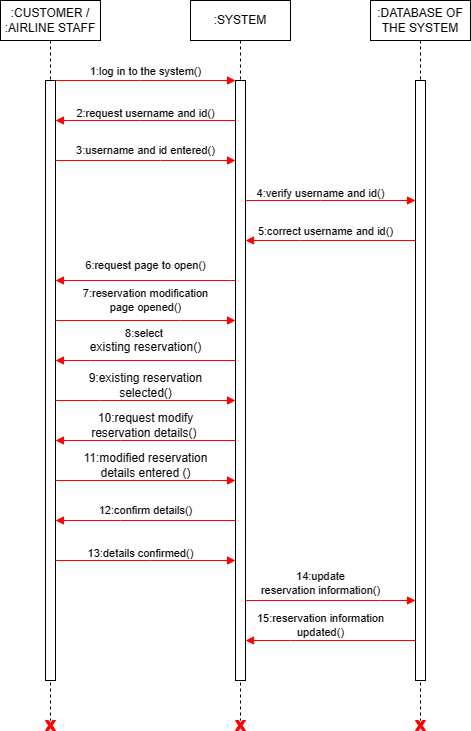

The diagram above was exported from draw.io. Its source (the exported page's mxGraphModel, read from the mxfile embedded in the PNG):
<mxGraphModel dx="1050" dy="541" grid="0" gridSize="10" guides="1" tooltips="1" connect="1" arrows="1" fold="1" page="1" pageScale="1" pageWidth="850" pageHeight="1100" background="#ffffff" math="0" shadow="0">
  <root>
    <mxCell id="0" />
    <mxCell id="1" parent="0" />
    <mxCell id="aM9ryv3xv72pqoxQDRHE-1" value=":CUSTOMER /&lt;br&gt;:AIRLINE STAFF" style="shape=umlLifeline;perimeter=lifelinePerimeter;whiteSpace=wrap;html=1;container=0;dropTarget=0;collapsible=0;recursiveResize=0;outlineConnect=0;portConstraint=eastwest;newEdgeStyle={&quot;edgeStyle&quot;:&quot;elbowEdgeStyle&quot;,&quot;elbow&quot;:&quot;vertical&quot;,&quot;curved&quot;:0,&quot;rounded&quot;:0};" parent="1" vertex="1">
      <mxGeometry x="40" y="40" width="100" height="720" as="geometry" />
    </mxCell>
    <mxCell id="aM9ryv3xv72pqoxQDRHE-2" value="" style="html=1;points=[];perimeter=orthogonalPerimeter;outlineConnect=0;targetShapes=umlLifeline;portConstraint=eastwest;newEdgeStyle={&quot;edgeStyle&quot;:&quot;elbowEdgeStyle&quot;,&quot;elbow&quot;:&quot;vertical&quot;,&quot;curved&quot;:0,&quot;rounded&quot;:0};" parent="aM9ryv3xv72pqoxQDRHE-1" vertex="1">
      <mxGeometry x="45" y="80" width="10" height="600" as="geometry" />
    </mxCell>
    <mxCell id="aM9ryv3xv72pqoxQDRHE-5" value=":SYSTEM" style="shape=umlLifeline;perimeter=lifelinePerimeter;whiteSpace=wrap;html=1;container=0;dropTarget=0;collapsible=0;recursiveResize=0;outlineConnect=0;portConstraint=eastwest;newEdgeStyle={&quot;edgeStyle&quot;:&quot;elbowEdgeStyle&quot;,&quot;elbow&quot;:&quot;vertical&quot;,&quot;curved&quot;:0,&quot;rounded&quot;:0};" parent="1" vertex="1">
      <mxGeometry x="230" y="40" width="100" height="720" as="geometry" />
    </mxCell>
    <mxCell id="aM9ryv3xv72pqoxQDRHE-6" value="" style="html=1;points=[];perimeter=orthogonalPerimeter;outlineConnect=0;targetShapes=umlLifeline;portConstraint=eastwest;newEdgeStyle={&quot;edgeStyle&quot;:&quot;elbowEdgeStyle&quot;,&quot;elbow&quot;:&quot;vertical&quot;,&quot;curved&quot;:0,&quot;rounded&quot;:0};" parent="aM9ryv3xv72pqoxQDRHE-5" vertex="1">
      <mxGeometry x="45" y="80" width="10" height="600" as="geometry" />
    </mxCell>
    <mxCell id="aM9ryv3xv72pqoxQDRHE-7" value="1:log in to the system()" style="html=1;verticalAlign=bottom;endArrow=block;edgeStyle=elbowEdgeStyle;elbow=vertical;curved=0;rounded=0;strokeColor=#ff0000;" parent="1" source="aM9ryv3xv72pqoxQDRHE-2" target="aM9ryv3xv72pqoxQDRHE-6" edge="1">
      <mxGeometry relative="1" as="geometry">
        <mxPoint x="100" y="120" as="sourcePoint" />
        <Array as="points">
          <mxPoint x="180" y="120" />
        </Array>
        <mxPoint as="offset" />
      </mxGeometry>
    </mxCell>
    <mxCell id="46ZhOzY35Y5CYTVkruEo-2" value=":DATABASE OF THE SYSTEM" style="shape=umlLifeline;perimeter=lifelinePerimeter;whiteSpace=wrap;html=1;container=0;dropTarget=0;collapsible=0;recursiveResize=0;outlineConnect=0;portConstraint=eastwest;newEdgeStyle={&quot;edgeStyle&quot;:&quot;elbowEdgeStyle&quot;,&quot;elbow&quot;:&quot;vertical&quot;,&quot;curved&quot;:0,&quot;rounded&quot;:0};" parent="1" vertex="1">
      <mxGeometry x="410" y="40" width="100" height="720" as="geometry" />
    </mxCell>
    <mxCell id="46ZhOzY35Y5CYTVkruEo-3" value="" style="html=1;points=[];perimeter=orthogonalPerimeter;outlineConnect=0;targetShapes=umlLifeline;portConstraint=eastwest;newEdgeStyle={&quot;edgeStyle&quot;:&quot;elbowEdgeStyle&quot;,&quot;elbow&quot;:&quot;vertical&quot;,&quot;curved&quot;:0,&quot;rounded&quot;:0};" parent="46ZhOzY35Y5CYTVkruEo-2" vertex="1">
      <mxGeometry x="45" y="80" width="10" height="600" as="geometry" />
    </mxCell>
    <mxCell id="46ZhOzY35Y5CYTVkruEo-6" style="edgeStyle=elbowEdgeStyle;shape=connector;curved=0;rounded=0;orthogonalLoop=1;jettySize=auto;elbow=vertical;html=1;labelBackgroundColor=default;strokeColor=#ff0000;fontFamily=Helvetica;fontSize=11;fontColor=default;endArrow=block;" parent="1" source="aM9ryv3xv72pqoxQDRHE-6" target="aM9ryv3xv72pqoxQDRHE-2" edge="1">
      <mxGeometry relative="1" as="geometry">
        <mxPoint x="100" y="160" as="targetPoint" />
        <Array as="points">
          <mxPoint x="180" y="160" />
        </Array>
      </mxGeometry>
    </mxCell>
    <mxCell id="46ZhOzY35Y5CYTVkruEo-8" value="2:request username and id()" style="text;html=1;align=center;verticalAlign=middle;resizable=0;points=[];autosize=1;strokeColor=none;fillColor=none;fontSize=11;fontFamily=Helvetica;fontColor=default;" parent="1" vertex="1">
      <mxGeometry x="105" y="138" width="160" height="30" as="geometry" />
    </mxCell>
    <mxCell id="46ZhOzY35Y5CYTVkruEo-9" style="edgeStyle=elbowEdgeStyle;shape=connector;curved=0;rounded=0;orthogonalLoop=1;jettySize=auto;elbow=vertical;html=1;labelBackgroundColor=default;strokeColor=#ff0000;fontFamily=Helvetica;fontSize=11;fontColor=default;endArrow=block;" parent="1" source="aM9ryv3xv72pqoxQDRHE-2" target="aM9ryv3xv72pqoxQDRHE-6" edge="1">
      <mxGeometry relative="1" as="geometry">
        <mxPoint x="270" y="200" as="targetPoint" />
        <Array as="points">
          <mxPoint x="200" y="200" />
        </Array>
      </mxGeometry>
    </mxCell>
    <mxCell id="46ZhOzY35Y5CYTVkruEo-10" value="3:username and id entered()" style="text;html=1;align=center;verticalAlign=middle;resizable=0;points=[];autosize=1;strokeColor=none;fillColor=none;fontSize=11;fontFamily=Helvetica;fontColor=default;" parent="1" vertex="1">
      <mxGeometry x="105" y="175" width="160" height="30" as="geometry" />
    </mxCell>
    <mxCell id="46ZhOzY35Y5CYTVkruEo-11" style="edgeStyle=elbowEdgeStyle;shape=connector;curved=0;rounded=0;orthogonalLoop=1;jettySize=auto;elbow=vertical;html=1;labelBackgroundColor=default;strokeColor=#ff0000;fontFamily=Helvetica;fontSize=11;fontColor=default;endArrow=block;" parent="1" source="aM9ryv3xv72pqoxQDRHE-6" target="46ZhOzY35Y5CYTVkruEo-3" edge="1">
      <mxGeometry relative="1" as="geometry">
        <Array as="points">
          <mxPoint x="360" y="240" />
        </Array>
      </mxGeometry>
    </mxCell>
    <mxCell id="46ZhOzY35Y5CYTVkruEo-12" value="4:verify username and id()" style="text;html=1;align=center;verticalAlign=middle;resizable=0;points=[];autosize=1;strokeColor=none;fillColor=none;fontSize=11;fontFamily=Helvetica;fontColor=default;" parent="1" vertex="1">
      <mxGeometry x="285" y="218" width="150" height="30" as="geometry" />
    </mxCell>
    <mxCell id="46ZhOzY35Y5CYTVkruEo-13" style="edgeStyle=elbowEdgeStyle;shape=connector;curved=0;rounded=0;orthogonalLoop=1;jettySize=auto;elbow=vertical;html=1;labelBackgroundColor=default;strokeColor=#ff0000;fontFamily=Helvetica;fontSize=11;fontColor=default;endArrow=block;" parent="1" source="46ZhOzY35Y5CYTVkruEo-3" target="aM9ryv3xv72pqoxQDRHE-6" edge="1">
      <mxGeometry relative="1" as="geometry">
        <Array as="points">
          <mxPoint x="340" y="280" />
        </Array>
      </mxGeometry>
    </mxCell>
    <mxCell id="46ZhOzY35Y5CYTVkruEo-14" value="5:correct username and id()" style="edgeLabel;html=1;align=center;verticalAlign=middle;resizable=0;points=[];fontSize=11;fontFamily=Helvetica;fontColor=default;" parent="46ZhOzY35Y5CYTVkruEo-13" vertex="1" connectable="0">
      <mxGeometry x="0.1179" y="-3" relative="1" as="geometry">
        <mxPoint x="4" y="-7" as="offset" />
      </mxGeometry>
    </mxCell>
    <mxCell id="46ZhOzY35Y5CYTVkruEo-15" style="edgeStyle=elbowEdgeStyle;shape=connector;curved=0;rounded=0;orthogonalLoop=1;jettySize=auto;elbow=vertical;html=1;labelBackgroundColor=default;strokeColor=#ff0000;fontFamily=Helvetica;fontSize=11;fontColor=default;endArrow=block;" parent="1" source="aM9ryv3xv72pqoxQDRHE-6" target="aM9ryv3xv72pqoxQDRHE-2" edge="1">
      <mxGeometry relative="1" as="geometry">
        <Array as="points">
          <mxPoint x="270" y="320" />
          <mxPoint x="220" y="360" />
          <mxPoint x="240" y="320" />
        </Array>
      </mxGeometry>
    </mxCell>
    <mxCell id="46ZhOzY35Y5CYTVkruEo-17" value="7:reservation modification &lt;br&gt;page opened()" style="text;html=1;align=center;verticalAlign=middle;resizable=0;points=[];autosize=1;strokeColor=none;fillColor=none;fontSize=11;fontFamily=Helvetica;fontColor=default;" parent="1" vertex="1">
      <mxGeometry x="110" y="320" width="150" height="40" as="geometry" />
    </mxCell>
    <mxCell id="46ZhOzY35Y5CYTVkruEo-19" value="6:request page to open()" style="text;html=1;align=center;verticalAlign=middle;resizable=0;points=[];autosize=1;strokeColor=none;fillColor=none;fontSize=11;fontFamily=Helvetica;fontColor=default;" parent="1" vertex="1">
      <mxGeometry x="115" y="290" width="140" height="30" as="geometry" />
    </mxCell>
    <mxCell id="46ZhOzY35Y5CYTVkruEo-21" style="edgeStyle=elbowEdgeStyle;shape=connector;curved=0;rounded=0;orthogonalLoop=1;jettySize=auto;elbow=vertical;html=1;labelBackgroundColor=default;strokeColor=#ff0000;fontFamily=Helvetica;fontSize=11;fontColor=default;endArrow=block;" parent="1" source="aM9ryv3xv72pqoxQDRHE-2" target="aM9ryv3xv72pqoxQDRHE-6" edge="1">
      <mxGeometry relative="1" as="geometry">
        <Array as="points">
          <mxPoint x="220" y="360" />
        </Array>
      </mxGeometry>
    </mxCell>
    <mxCell id="46ZhOzY35Y5CYTVkruEo-22" style="edgeStyle=elbowEdgeStyle;shape=connector;curved=0;rounded=0;orthogonalLoop=1;jettySize=auto;elbow=vertical;html=1;labelBackgroundColor=default;strokeColor=#ff0000;fontFamily=Helvetica;fontSize=11;fontColor=default;endArrow=block;" parent="1" source="aM9ryv3xv72pqoxQDRHE-6" target="aM9ryv3xv72pqoxQDRHE-2" edge="1">
      <mxGeometry relative="1" as="geometry">
        <mxPoint x="150" y="401.53846153846143" as="targetPoint" />
        <Array as="points">
          <mxPoint x="130" y="400" />
        </Array>
      </mxGeometry>
    </mxCell>
    <mxCell id="46ZhOzY35Y5CYTVkruEo-23" value="8:select&amp;nbsp;&lt;br&gt;&lt;span style=&quot;font-size: 12px;&quot;&gt;existing reservation()&lt;/span&gt;" style="text;html=1;align=center;verticalAlign=middle;resizable=0;points=[];autosize=1;strokeColor=none;fillColor=none;fontSize=11;fontFamily=Helvetica;fontColor=default;" parent="1" vertex="1">
      <mxGeometry x="120" y="360" width="130" height="40" as="geometry" />
    </mxCell>
    <mxCell id="46ZhOzY35Y5CYTVkruEo-24" style="edgeStyle=elbowEdgeStyle;shape=connector;curved=0;rounded=0;orthogonalLoop=1;jettySize=auto;elbow=vertical;html=1;labelBackgroundColor=default;strokeColor=#ff0000;fontFamily=Helvetica;fontSize=11;fontColor=default;endArrow=block;" parent="1" source="aM9ryv3xv72pqoxQDRHE-2" target="aM9ryv3xv72pqoxQDRHE-6" edge="1">
      <mxGeometry relative="1" as="geometry">
        <Array as="points">
          <mxPoint x="140" y="440" />
        </Array>
      </mxGeometry>
    </mxCell>
    <mxCell id="46ZhOzY35Y5CYTVkruEo-25" value="&lt;span style=&quot;font-size: 12px;&quot;&gt;9:existing reservation&lt;br&gt;&amp;nbsp;selected()&amp;nbsp;&lt;/span&gt;" style="text;html=1;align=center;verticalAlign=middle;resizable=0;points=[];autosize=1;strokeColor=none;fillColor=none;fontSize=11;fontFamily=Helvetica;fontColor=default;" parent="1" vertex="1">
      <mxGeometry x="115" y="405" width="140" height="40" as="geometry" />
    </mxCell>
    <mxCell id="46ZhOzY35Y5CYTVkruEo-29" style="edgeStyle=elbowEdgeStyle;shape=connector;curved=0;rounded=0;orthogonalLoop=1;jettySize=auto;elbow=vertical;html=1;labelBackgroundColor=default;strokeColor=#ff0000;fontFamily=Helvetica;fontSize=11;fontColor=default;endArrow=block;" parent="1" source="aM9ryv3xv72pqoxQDRHE-6" target="aM9ryv3xv72pqoxQDRHE-2" edge="1">
      <mxGeometry relative="1" as="geometry">
        <mxPoint x="90" y="480" as="targetPoint" />
        <Array as="points">
          <mxPoint x="160" y="480" />
          <mxPoint x="120" y="470" />
        </Array>
      </mxGeometry>
    </mxCell>
    <mxCell id="46ZhOzY35Y5CYTVkruEo-30" value="&lt;font style=&quot;font-size: 12px;&quot;&gt;10:request modify&lt;br style=&quot;border-color: var(--border-color);&quot;&gt;reservation details()&amp;nbsp;&lt;/font&gt;" style="text;html=1;align=center;verticalAlign=middle;resizable=0;points=[];autosize=1;strokeColor=none;fillColor=none;fontSize=11;fontFamily=Helvetica;fontColor=default;" parent="1" vertex="1">
      <mxGeometry x="120" y="445" width="130" height="40" as="geometry" />
    </mxCell>
    <mxCell id="46ZhOzY35Y5CYTVkruEo-33" style="edgeStyle=elbowEdgeStyle;shape=connector;curved=0;rounded=0;orthogonalLoop=1;jettySize=auto;elbow=vertical;html=1;labelBackgroundColor=default;strokeColor=#ff0000;fontFamily=Helvetica;fontSize=11;fontColor=default;endArrow=block;" parent="1" source="aM9ryv3xv72pqoxQDRHE-2" target="aM9ryv3xv72pqoxQDRHE-6" edge="1">
      <mxGeometry relative="1" as="geometry">
        <mxPoint x="100" y="520" as="sourcePoint" />
        <mxPoint x="277.2500000000001" y="520.0018918918919" as="targetPoint" />
        <Array as="points">
          <mxPoint x="250" y="520" />
        </Array>
      </mxGeometry>
    </mxCell>
    <mxCell id="46ZhOzY35Y5CYTVkruEo-34" value="&lt;font style=&quot;font-size: 12px;&quot;&gt;11:modified reservation &lt;br&gt;details entered ()&lt;/font&gt;" style="text;html=1;align=center;verticalAlign=middle;resizable=0;points=[];autosize=1;strokeColor=none;fillColor=none;fontSize=11;fontFamily=Helvetica;fontColor=default;" parent="1" vertex="1">
      <mxGeometry x="110" y="485" width="150" height="40" as="geometry" />
    </mxCell>
    <mxCell id="46ZhOzY35Y5CYTVkruEo-35" style="edgeStyle=elbowEdgeStyle;shape=connector;curved=0;rounded=0;orthogonalLoop=1;jettySize=auto;elbow=vertical;html=1;labelBackgroundColor=default;strokeColor=#ff0000;fontFamily=Helvetica;fontSize=11;fontColor=default;endArrow=block;" parent="1" source="aM9ryv3xv72pqoxQDRHE-6" target="aM9ryv3xv72pqoxQDRHE-2" edge="1">
      <mxGeometry relative="1" as="geometry">
        <Array as="points">
          <mxPoint x="160" y="560" />
        </Array>
      </mxGeometry>
    </mxCell>
    <mxCell id="46ZhOzY35Y5CYTVkruEo-36" value="12:confirm details()" style="text;html=1;align=center;verticalAlign=middle;resizable=0;points=[];autosize=1;strokeColor=none;fillColor=none;fontSize=11;fontFamily=Helvetica;fontColor=default;" parent="1" vertex="1">
      <mxGeometry x="125" y="535" width="120" height="30" as="geometry" />
    </mxCell>
    <mxCell id="46ZhOzY35Y5CYTVkruEo-37" style="edgeStyle=elbowEdgeStyle;shape=connector;curved=0;rounded=0;orthogonalLoop=1;jettySize=auto;elbow=vertical;html=1;labelBackgroundColor=default;strokeColor=#ff0000;fontFamily=Helvetica;fontSize=11;fontColor=default;endArrow=block;" parent="1" source="aM9ryv3xv72pqoxQDRHE-2" target="aM9ryv3xv72pqoxQDRHE-6" edge="1">
      <mxGeometry relative="1" as="geometry">
        <Array as="points">
          <mxPoint x="190" y="600" />
        </Array>
      </mxGeometry>
    </mxCell>
    <mxCell id="46ZhOzY35Y5CYTVkruEo-38" value="13:details confirmed()" style="text;html=1;align=center;verticalAlign=middle;resizable=0;points=[];autosize=1;strokeColor=none;fillColor=none;fontSize=11;fontFamily=Helvetica;fontColor=default;" parent="1" vertex="1">
      <mxGeometry x="115" y="578" width="130" height="30" as="geometry" />
    </mxCell>
    <mxCell id="46ZhOzY35Y5CYTVkruEo-39" style="edgeStyle=elbowEdgeStyle;shape=connector;curved=0;rounded=0;orthogonalLoop=1;jettySize=auto;elbow=vertical;html=1;labelBackgroundColor=default;strokeColor=#ff0000;fontFamily=Helvetica;fontSize=11;fontColor=default;endArrow=block;" parent="1" source="aM9ryv3xv72pqoxQDRHE-6" target="46ZhOzY35Y5CYTVkruEo-3" edge="1">
      <mxGeometry relative="1" as="geometry">
        <Array as="points">
          <mxPoint x="420" y="640" />
          <mxPoint x="390" y="600" />
        </Array>
      </mxGeometry>
    </mxCell>
    <mxCell id="46ZhOzY35Y5CYTVkruEo-40" value="14:update &lt;br&gt;reservation information()" style="text;html=1;align=center;verticalAlign=middle;resizable=0;points=[];autosize=1;strokeColor=none;fillColor=none;fontSize=11;fontFamily=Helvetica;fontColor=default;" parent="1" vertex="1">
      <mxGeometry x="290" y="603" width="140" height="40" as="geometry" />
    </mxCell>
    <mxCell id="46ZhOzY35Y5CYTVkruEo-41" style="edgeStyle=elbowEdgeStyle;shape=connector;curved=0;rounded=0;orthogonalLoop=1;jettySize=auto;elbow=vertical;html=1;labelBackgroundColor=default;strokeColor=#ff0000;fontFamily=Helvetica;fontSize=11;fontColor=default;endArrow=block;" parent="1" source="46ZhOzY35Y5CYTVkruEo-3" target="aM9ryv3xv72pqoxQDRHE-6" edge="1">
      <mxGeometry relative="1" as="geometry">
        <Array as="points">
          <mxPoint x="330" y="680" />
        </Array>
      </mxGeometry>
    </mxCell>
    <mxCell id="46ZhOzY35Y5CYTVkruEo-42" value="15:reservation information&lt;br&gt;updated()" style="text;html=1;align=center;verticalAlign=middle;resizable=0;points=[];autosize=1;strokeColor=none;fillColor=none;fontSize=11;fontFamily=Helvetica;fontColor=default;" parent="1" vertex="1">
      <mxGeometry x="285" y="645" width="150" height="40" as="geometry" />
    </mxCell>
    <mxCell id="46ZhOzY35Y5CYTVkruEo-43" value="" style="verticalLabelPosition=bottom;verticalAlign=top;html=1;shape=mxgraph.basic.x;fontFamily=Helvetica;fontSize=11;fontColor=default;strokeColor=#FF0000;gradientColor=none;gradientDirection=radial;fillColor=#fa0000;" parent="1" vertex="1">
      <mxGeometry x="85" y="760" width="10" height="10" as="geometry" />
    </mxCell>
    <mxCell id="46ZhOzY35Y5CYTVkruEo-44" value="" style="verticalLabelPosition=bottom;verticalAlign=top;html=1;shape=mxgraph.basic.x;fontFamily=Helvetica;fontSize=11;fontColor=default;strokeColor=#FF0000;gradientColor=none;gradientDirection=radial;fillColor=#fa0000;" parent="1" vertex="1">
      <mxGeometry x="275" y="760" width="10" height="10" as="geometry" />
    </mxCell>
    <mxCell id="46ZhOzY35Y5CYTVkruEo-45" value="" style="verticalLabelPosition=bottom;verticalAlign=top;html=1;shape=mxgraph.basic.x;fontFamily=Helvetica;fontSize=11;fontColor=default;strokeColor=#FF0000;gradientColor=none;gradientDirection=radial;fillColor=#fa0000;" parent="1" vertex="1">
      <mxGeometry x="455" y="760" width="10" height="10" as="geometry" />
    </mxCell>
  </root>
</mxGraphModel>